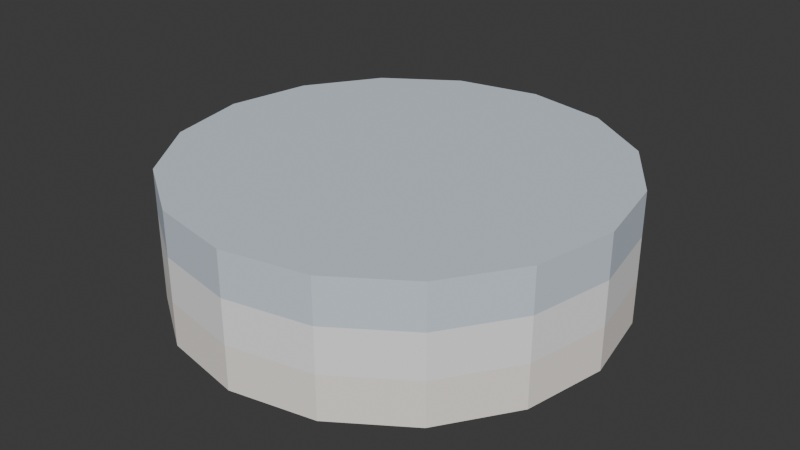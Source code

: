 # Source: KIT_Aces_Pratos_v01.blend  (saved by Blender 4.2.66; exported with 4.5.12 LTS)
import bpy
from mathutils import Matrix  # noqa: F401  (used for matrix-valued properties, if any)

bpy.ops.wm.read_factory_settings(use_empty=True)
scene = bpy.context.scene
scene.name = 'Scene'

# ---- collections
col_kit_aces_pratos_v01 = bpy.data.collections.new('KIT_Aces_Pratos_v01'); scene.collection.children.link(col_kit_aces_pratos_v01)

# ---- materials (node trees are filled in below, after node groups)
mat_polyroom_pbr = bpy.data.materials.new('Polyroom_PBR')

# ---- material node trees
mat_polyroom_pbr.use_nodes = True; mat_polyroom_pbr.node_tree.nodes.clear()
_N = mat_polyroom_pbr.node_tree.nodes; _L = mat_polyroom_pbr.node_tree.links
n0 = _N.new('ShaderNodeOutputMaterial'); n0.name = 'Material Output'; n0.location = (300, 0)
n1 = _N.new('ShaderNodeBsdfPrincipled'); n1.name = 'Principled BSDF'; n1.location = (0, 0)
n1.inputs[2].default_value = 0.8
n2 = _N.new('ShaderNodeVertexColor'); n2.name = 'Color Attribute'; n2.location = (-300, 0)
n2.layer_name = 'Color'
_L.new(n2.outputs[0], n1.inputs[0])
_L.new(n1.outputs[0], n0.inputs[0])
n0.is_active_output = True

# ---- world
world_world = bpy.data.worlds.new('World'); scene.world = world_world
world_world.use_nodes = True; world_world.node_tree.nodes.clear()
_N = world_world.node_tree.nodes; _L = world_world.node_tree.links
n0 = _N.new('ShaderNodeOutputWorld'); n0.name = 'World Output'; n0.location = (300, 300)
n1 = _N.new('ShaderNodeBackground'); n1.name = 'Background'; n1.location = (10, 300)
n1.inputs[0].default_value = (0.05088, 0.05088, 0.05088, 1.0)
_L.new(n1.outputs[0], n0.inputs[0])
n0.is_active_output = True
world_world.color = (0.05088, 0.05088, 0.05088)
world_world.sun_shadow_jitter_overblur = 0.0

# ---- meshes
me_kit_aces_pratos_v01_mesh = bpy.data.meshes.new('KIT_Aces_Pratos_v01_Mesh')
me_kit_aces_pratos_v01_mesh.from_pydata([(0.0, 0.125, 0.0), (0.0, 0.125, 0.025), (0.04784, 0.1155, 0.0), (0.04784, 0.1155, 0.025), (0.08839, 0.08839, 0.0), (0.08839, 0.08839, 0.025), (0.1155, 0.04784, 0.0), (0.1155, 0.04784, 0.025), (0.125, 0.0, 0.0), (0.125, 0.0, 0.025), (0.1155, -0.04784, 0.0), (0.1155, -0.04784, 0.025), (0.08839, -0.08839, 0.0), (0.08839, -0.08839, 0.025), (0.04784, -0.1155, 0.0), (0.04784, -0.1155, 0.025), (0.0, -0.125, 0.0), (0.0, -0.125, 0.025), (-0.04784, -0.1155, 0.0), (-0.04784, -0.1155, 0.025), (-0.08839, -0.08839, 0.0), (-0.08839, -0.08839, 0.025), (-0.1155, -0.04784, 0.0), (-0.1155, -0.04784, 0.025), (-0.125, 0.0, 0.0), (-0.125, 0.0, 0.025), (-0.1155, 0.04784, 0.0), (-0.1155, 0.04784, 0.025), (-0.08839, 0.08839, 0.0), (-0.08839, 0.08839, 0.025), (-0.04784, 0.1155, 0.0), (-0.04784, 0.1155, 0.025), (0.0, 0.125, 0.025), (0.0, 0.125, 0.05), (0.04784, 0.1155, 0.025), (0.04784, 0.1155, 0.05), (0.08839, 0.08839, 0.025), (0.08839, 0.08839, 0.05), (0.1155, 0.04784, 0.025), (0.1155, 0.04784, 0.05), (0.125, 0.0, 0.025), (0.125, 0.0, 0.05), (0.1155, -0.04784, 0.025), (0.1155, -0.04784, 0.05), (0.08839, -0.08839, 0.025), (0.08839, -0.08839, 0.05), (0.04784, -0.1155, 0.025), (0.04784, -0.1155, 0.05), (0.0, -0.125, 0.025), (0.0, -0.125, 0.05), (-0.04784, -0.1155, 0.025), (-0.04784, -0.1155, 0.05), (-0.08839, -0.08839, 0.025), (-0.08839, -0.08839, 0.05), (-0.1155, -0.04784, 0.025), (-0.1155, -0.04784, 0.05), (-0.125, 0.0, 0.025), (-0.125, 0.0, 0.05), (-0.1155, 0.04784, 0.025), (-0.1155, 0.04784, 0.05), (-0.08839, 0.08839, 0.025), (-0.08839, 0.08839, 0.05), (-0.04784, 0.1155, 0.025), (-0.04784, 0.1155, 0.05), (0.0, 0.125, 0.05), (0.0, 0.125, 0.075), (0.04784, 0.1155, 0.05), (0.04784, 0.1155, 0.075), (0.08839, 0.08839, 0.05), (0.08839, 0.08839, 0.075), (0.1155, 0.04784, 0.05), (0.1155, 0.04784, 0.075), (0.125, 0.0, 0.05), (0.125, 0.0, 0.075), (0.1155, -0.04784, 0.05), (0.1155, -0.04784, 0.075), (0.08839, -0.08839, 0.05), (0.08839, -0.08839, 0.075), (0.04784, -0.1155, 0.05), (0.04784, -0.1155, 0.075), (0.0, -0.125, 0.05), (0.0, -0.125, 0.075), (-0.04784, -0.1155, 0.05), (-0.04784, -0.1155, 0.075), (-0.08839, -0.08839, 0.05), (-0.08839, -0.08839, 0.075), (-0.1155, -0.04784, 0.05), (-0.1155, -0.04784, 0.075), (-0.125, 0.0, 0.05), (-0.125, 0.0, 0.075), (-0.1155, 0.04784, 0.05), (-0.1155, 0.04784, 0.075), (-0.08839, 0.08839, 0.05), (-0.08839, 0.08839, 0.075), (-0.04784, 0.1155, 0.05), (-0.04784, 0.1155, 0.075)], [], [(0, 1, 3, 2), (2, 3, 5, 4), (4, 5, 7, 6), (6, 7, 9, 8), (8, 9, 11, 10), (10, 11, 13, 12), (12, 13, 15, 14), (14, 15, 17, 16), (16, 17, 19, 18), (18, 19, 21, 20), (20, 21, 23, 22), (22, 23, 25, 24), (24, 25, 27, 26), (26, 27, 29, 28), (3, 1, 31, 29, 27, 25, 23, 21, 19, 17, 15, 13, 11, 9, 7, 5), (28, 29, 31, 30), (30, 31, 1, 0), (0, 2, 4, 6, 8, 10, 12, 14, 16, 18, 20, 22, 24, 26, 28, 30), (32, 33, 35, 34), (34, 35, 37, 36), (36, 37, 39, 38), (38, 39, 41, 40), (40, 41, 43, 42), (42, 43, 45, 44), (44, 45, 47, 46), (46, 47, 49, 48), (48, 49, 51, 50), (50, 51, 53, 52), (52, 53, 55, 54), (54, 55, 57, 56), (56, 57, 59, 58), (58, 59, 61, 60), (35, 33, 63, 61, 59, 57, 55, 53, 51, 49, 47, 45, 43, 41, 39, 37), (60, 61, 63, 62), (62, 63, 33, 32), (32, 34, 36, 38, 40, 42, 44, 46, 48, 50, 52, 54, 56, 58, 60, 62), (64, 65, 67, 66), (66, 67, 69, 68), (68, 69, 71, 70), (70, 71, 73, 72), (72, 73, 75, 74), (74, 75, 77, 76), (76, 77, 79, 78), (78, 79, 81, 80), (80, 81, 83, 82), (82, 83, 85, 84), (84, 85, 87, 86), (86, 87, 89, 88), (88, 89, 91, 90), (90, 91, 93, 92), (67, 65, 95, 93, 91, 89, 87, 85, 83, 81, 79, 77, 75, 73, 71, 69), (92, 93, 95, 94), (94, 95, 65, 64), (64, 66, 68, 70, 72, 74, 76, 78, 80, 82, 84, 86, 88, 90, 92, 94)])
_uv = me_kit_aces_pratos_v01_mesh.uv_layers.new(name='UVMap')
_uv.uv.foreach_set('vector', [0.75, 0.1742, 0.7172, 0.1742, 0.7172, 0.1102, 0.75, 0.1102, 0.75, 0.1102, 0.7172, 0.1102, 0.7172, 0.05114, 0.75, 0.05114, 0.75, 0.05114, 0.7172, 0.05114, 0.7172, 0.005924, 0.75, 0.005924, 0.7946, 0.8603, 0.7618, 0.8603, 0.7618, 0.8013, 0.7946, 0.8013, 0.7946, 0.8013, 0.7618, 0.8013, 0.7618, 0.7373, 0.7946, 0.7373, 0.7946, 0.7373, 0.7618, 0.7373, 0.7618, 0.6782, 0.7946, 0.6782, 0.75, 0.4724, 0.7172, 0.4724, 0.7172, 0.4133, 0.75, 0.4133, 0.75, 0.4133, 0.7172, 0.4133, 0.7172, 0.3494, 0.75, 0.3494, 0.75, 0.3494, 0.7172, 0.3494, 0.7172, 0.2903, 0.75, 0.2903, 0.75, 0.2903, 0.7172, 0.2903, 0.7172, 0.2451, 0.75, 0.2451, 0.7054, 0.2785, 0.6726, 0.2785, 0.6726, 0.2332, 0.7054, 0.2332, 0.7054, 0.2332, 0.6726, 0.2332, 0.6726, 0.1742, 0.7054, 0.1742, 0.7054, 0.1742, 0.6726, 0.1742, 0.6726, 0.1102, 0.7054, 0.1102, 0.7054, 0.1102, 0.6726, 0.1102, 0.6726, 0.05114, 0.7054, 0.05114, 0.0304, 0.2577, 0.005924, 0.1986, 0.005924, 0.1347, 0.0304, 0.07561, 0.07561, 0.0304, 0.1347, 0.005924, 0.1986, 0.005924, 0.2577, 0.0304, 0.3029, 0.07561, 0.3274, 0.1347, 0.3274, 0.1986, 0.3029, 0.2577, 0.2577, 0.3029, 0.1986, 0.3274, 0.1347, 0.3274, 0.07561, 0.3029, 0.7054, 0.05114, 0.6726, 0.05114, 0.6726, 0.005924, 0.7054, 0.005924, 0.75, 0.2332, 0.7172, 0.2332, 0.7172, 0.1742, 0.75, 0.1742, 0.005924, 0.532, 0.005924, 0.468, 0.0304, 0.4089, 0.07561, 0.3637, 0.1347, 0.3393, 0.1986, 0.3393, 0.2577, 0.3637, 0.3029, 0.4089, 0.3274, 0.468, 0.3274, 0.532, 0.3029, 0.5911, 0.2577, 0.6363, 0.1986, 0.6607, 0.1347, 0.6607, 0.07561, 0.6363, 0.0304, 0.5911, 0.7946, 0.1742, 0.7618, 0.1742, 0.7618, 0.1102, 0.7946, 0.1102, 0.7946, 0.1102, 0.7618, 0.1102, 0.7618, 0.05114, 0.7946, 0.05114, 0.7946, 0.05114, 0.7618, 0.05114, 0.7618, 0.005924, 0.7946, 0.005924, 0.8393, 0.188, 0.8065, 0.188, 0.8065, 0.129, 0.8393, 0.129, 0.8393, 0.129, 0.8065, 0.129, 0.8065, 0.065, 0.8393, 0.065, 0.8393, 0.065, 0.8065, 0.065, 0.8065, 0.005924, 0.8393, 0.005924, 0.7946, 0.4724, 0.7618, 0.4724, 0.7618, 0.4133, 0.7946, 0.4133, 0.7946, 0.4133, 0.7618, 0.4133, 0.7618, 0.3494, 0.7946, 0.3494, 0.7946, 0.3494, 0.7618, 0.3494, 0.7618, 0.2903, 0.7946, 0.2903, 0.7946, 0.2903, 0.7618, 0.2903, 0.7618, 0.2451, 0.7946, 0.2451, 0.7054, 0.5629, 0.6726, 0.5629, 0.6726, 0.5176, 0.7054, 0.5176, 0.7054, 0.5176, 0.6726, 0.5176, 0.6726, 0.4586, 0.7054, 0.4586, 0.7054, 0.4586, 0.6726, 0.4586, 0.6726, 0.3946, 0.7054, 0.3946, 0.7054, 0.3946, 0.6726, 0.3946, 0.6726, 0.3355, 0.7054, 0.3355, 0.3637, 0.2577, 0.3393, 0.1986, 0.3393, 0.1347, 0.3637, 0.07561, 0.4089, 0.0304, 0.468, 0.005924, 0.532, 0.005924, 0.5911, 0.0304, 0.6363, 0.07561, 0.6607, 0.1347, 0.6607, 0.1986, 0.6363, 0.2577, 0.5911, 0.3029, 0.532, 0.3274, 0.468, 0.3274, 0.4089, 0.3029, 0.7054, 0.3355, 0.6726, 0.3355, 0.6726, 0.2903, 0.7054, 0.2903, 0.7946, 0.2332, 0.7618, 0.2332, 0.7618, 0.1742, 0.7946, 0.1742, 0.3393, 0.532, 0.3393, 0.468, 0.3637, 0.4089, 0.4089, 0.3637, 0.468, 0.3393, 0.532, 0.3393, 0.5911, 0.3637, 0.6363, 0.4089, 0.6607, 0.468, 0.6607, 0.532, 0.6363, 0.5911, 0.5911, 0.6363, 0.532, 0.6607, 0.468, 0.6607, 0.4089, 0.6363, 0.3637, 0.5911, 0.75, 0.6525, 0.7172, 0.6525, 0.7172, 0.5886, 0.75, 0.5886, 0.75, 0.5886, 0.7172, 0.5886, 0.7172, 0.5295, 0.75, 0.5295, 0.75, 0.5295, 0.7172, 0.5295, 0.7172, 0.4843, 0.75, 0.4843, 0.7946, 0.6664, 0.7618, 0.6664, 0.7618, 0.6073, 0.7946, 0.6073, 0.7946, 0.6073, 0.7618, 0.6073, 0.7618, 0.5433, 0.7946, 0.5433, 0.7946, 0.5433, 0.7618, 0.5433, 0.7618, 0.4843, 0.7946, 0.4843, 0.75, 0.9508, 0.7172, 0.9508, 0.7172, 0.8917, 0.75, 0.8917, 0.75, 0.8917, 0.7172, 0.8917, 0.7172, 0.8277, 0.75, 0.8277, 0.75, 0.8277, 0.7172, 0.8277, 0.7172, 0.7687, 0.75, 0.7687, 0.75, 0.7687, 0.7172, 0.7687, 0.7172, 0.7234, 0.75, 0.7234, 0.7054, 0.8472, 0.6726, 0.8472, 0.6726, 0.802, 0.7054, 0.802, 0.7054, 0.802, 0.6726, 0.802, 0.6726, 0.7429, 0.7054, 0.7429, 0.7054, 0.7429, 0.6726, 0.7429, 0.6726, 0.679, 0.7054, 0.679, 0.7054, 0.679, 0.6726, 0.679, 0.6726, 0.6199, 0.7054, 0.6199, 0.0304, 0.9244, 0.005924, 0.8653, 0.005924, 0.8014, 0.0304, 0.7423, 0.07561, 0.6971, 0.1347, 0.6726, 0.1986, 0.6726, 0.2577, 0.6971, 0.3029, 0.7423, 0.3274, 0.8014, 0.3274, 0.8653, 0.3029, 0.9244, 0.2577, 0.9696, 0.1986, 0.9941, 0.1347, 0.9941, 0.07561, 0.9696, 0.7054, 0.6199, 0.6726, 0.6199, 0.6726, 0.5747, 0.7054, 0.5747, 0.75, 0.7116, 0.7172, 0.7116, 0.7172, 0.6525, 0.75, 0.6525, 0.3393, 0.8653, 0.3393, 0.8014, 0.3637, 0.7423, 0.4089, 0.6971, 0.468, 0.6726, 0.532, 0.6726, 0.5911, 0.6971, 0.6363, 0.7423, 0.6607, 0.8014, 0.6607, 0.8653, 0.6363, 0.9244, 0.5911, 0.9696, 0.532, 0.9941, 0.468, 0.9941, 0.4089, 0.9696, 0.3637, 0.9244])
_ca = me_kit_aces_pratos_v01_mesh.color_attributes.new('Color', 'FLOAT_COLOR', 'POINT')
_ca.data.foreach_set('color', [0.945, 0.89, 0.83, 1.0, 0.945, 0.89, 0.83, 1.0, 0.945, 0.89, 0.83, 1.0, 0.945, 0.89, 0.83, 1.0, 0.945, 0.89, 0.83, 1.0, 0.945, 0.89, 0.83, 1.0, 0.945, 0.89, 0.83, 1.0, 0.945, 0.89, 0.83, 1.0, 0.945, 0.89, 0.83, 1.0, 0.945, 0.89, 0.83, 1.0, 0.945, 0.89, 0.83, 1.0, 0.945, 0.89, 0.83, 1.0, 0.945, 0.89, 0.83, 1.0, 0.945, 0.89, 0.83, 1.0, 0.945, 0.89, 0.83, 1.0, 0.945, 0.89, 0.83, 1.0, 0.945, 0.89, 0.83, 1.0, 0.945, 0.89, 0.83, 1.0, 0.945, 0.89, 0.83, 1.0, 0.945, 0.89, 0.83, 1.0, 0.945, 0.89, 0.83, 1.0, 0.945, 0.89, 0.83, 1.0, 0.945, 0.89, 0.83, 1.0, 0.945, 0.89, 0.83, 1.0, 0.945, 0.89, 0.83, 1.0, 0.945, 0.89, 0.83, 1.0, 0.945, 0.89, 0.83, 1.0, 0.945, 0.89, 0.83, 1.0, 0.945, 0.89, 0.83, 1.0, 0.945, 0.89, 0.83, 1.0, 0.945, 0.89, 0.83, 1.0, 0.945, 0.89, 0.83, 1.0, 0.95, 0.95, 0.95, 1.0, 0.95, 0.95, 0.95, 1.0, 0.95, 0.95, 0.95, 1.0, 0.95, 0.95, 0.95, 1.0, 0.95, 0.95, 0.95, 1.0, 0.95, 0.95, 0.95, 1.0, 0.95, 0.95, 0.95, 1.0, 0.95, 0.95, 0.95, 1.0, 0.95, 0.95, 0.95, 1.0, 0.95, 0.95, 0.95, 1.0, 0.95, 0.95, 0.95, 1.0, 0.95, 0.95, 0.95, 1.0, 0.95, 0.95, 0.95, 1.0, 0.95, 0.95, 0.95, 1.0, 0.95, 0.95, 0.95, 1.0, 0.95, 0.95, 0.95, 1.0, 0.95, 0.95, 0.95, 1.0, 0.95, 0.95, 0.95, 1.0, 0.95, 0.95, 0.95, 1.0, 0.95, 0.95, 0.95, 1.0, 0.95, 0.95, 0.95, 1.0, 0.95, 0.95, 0.95, 1.0, 0.95, 0.95, 0.95, 1.0, 0.95, 0.95, 0.95, 1.0, 0.95, 0.95, 0.95, 1.0, 0.95, 0.95, 0.95, 1.0, 0.95, 0.95, 0.95, 1.0, 0.95, 0.95, 0.95, 1.0, 0.95, 0.95, 0.95, 1.0, 0.95, 0.95, 0.95, 1.0, 0.95, 0.95, 0.95, 1.0, 0.95, 0.95, 0.95, 1.0, 0.64, 0.72, 0.8, 1.0, 0.64, 0.72, 0.8, 1.0, 0.64, 0.72, 0.8, 1.0, 0.64, 0.72, 0.8, 1.0, 0.64, 0.72, 0.8, 1.0, 0.64, 0.72, 0.8, 1.0, 0.64, 0.72, 0.8, 1.0, 0.64, 0.72, 0.8, 1.0, 0.64, 0.72, 0.8, 1.0, 0.64, 0.72, 0.8, 1.0, 0.64, 0.72, 0.8, 1.0, 0.64, 0.72, 0.8, 1.0, 0.64, 0.72, 0.8, 1.0, 0.64, 0.72, 0.8, 1.0, 0.64, 0.72, 0.8, 1.0, 0.64, 0.72, 0.8, 1.0, 0.64, 0.72, 0.8, 1.0, 0.64, 0.72, 0.8, 1.0, 0.64, 0.72, 0.8, 1.0, 0.64, 0.72, 0.8, 1.0, 0.64, 0.72, 0.8, 1.0, 0.64, 0.72, 0.8, 1.0, 0.64, 0.72, 0.8, 1.0, 0.64, 0.72, 0.8, 1.0, 0.64, 0.72, 0.8, 1.0, 0.64, 0.72, 0.8, 1.0, 0.64, 0.72, 0.8, 1.0, 0.64, 0.72, 0.8, 1.0, 0.64, 0.72, 0.8, 1.0, 0.64, 0.72, 0.8, 1.0, 0.64, 0.72, 0.8, 1.0, 0.64, 0.72, 0.8, 1.0])
me_kit_aces_pratos_v01_mesh.materials.append(mat_polyroom_pbr)
me_kit_aces_pratos_v01_mesh.update()

# ---- objects
ob_kit_aces_pratos_v01 = bpy.data.objects.new('KIT_Aces_Pratos_v01', me_kit_aces_pratos_v01_mesh)

# ---- transforms, parenting, visibility, modifiers, constraints
ob_kit_aces_pratos_v01.location = (0.0, 0.0, 0.0)

# ---- collection membership
col_kit_aces_pratos_v01.objects.link(ob_kit_aces_pratos_v01)

# ---- scene / render settings (as saved in the file)
scene.frame_start = 1; scene.frame_end = 250; scene.frame_set(1)
scene.render.engine = 'BLENDER_EEVEE_NEXT'
bpy.context.view_layer.update()

# ---- added for rendering (the .blend has no active camera and no usable light): camera, sun
cam_auto = bpy.data.cameras.new('AutoCamera')
cam_auto.lens = 50.0
cam_auto.sensor_width = 36.0
cam_auto.clip_end = 1000.0
ob_auto_camera = bpy.data.objects.new('AutoCamera', cam_auto)
scene.collection.objects.link(ob_auto_camera)
ob_auto_camera.location = (0.334395, -0.401275, 0.305016)
ob_auto_camera.rotation_euler = (1.09748, -7.21219e-08, 0.694738)
scene.camera = ob_auto_camera
light_auto_sun = bpy.data.lights.new('AutoSun', 'SUN')
light_auto_sun.energy = 3.0
light_auto_sun.angle = 0.0523599
ob_auto_sun = bpy.data.objects.new('AutoSun', light_auto_sun)
scene.collection.objects.link(ob_auto_sun)
ob_auto_sun.rotation_euler = (0.872665, 0.174533, 0.523599)
bpy.context.view_layer.update()
